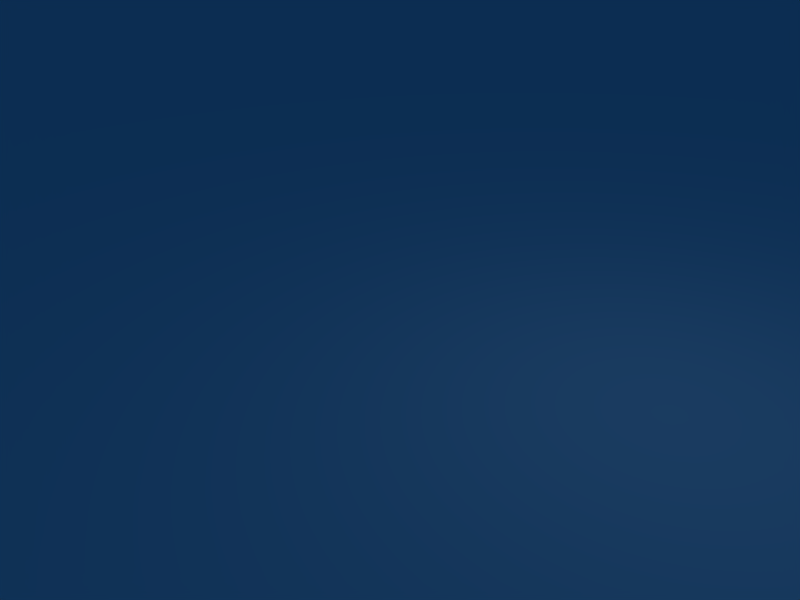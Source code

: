 # Source: teleporter.blend  (saved by Blender 2.43.0; exported with 4.5.12 LTS)
import bpy
from mathutils import Matrix  # noqa: F401  (used for matrix-valued properties, if any)

bpy.ops.wm.read_factory_settings(use_empty=True)
scene = bpy.context.scene
scene.name = 'Scene'

# ---- collections
col_collection_1 = bpy.data.collections.new('Collection 1'); scene.collection.children.link(col_collection_1)

# ---- materials (node trees are filled in below, after node groups)
mat_teleptthis = bpy.data.materials.new('teleptThis')
mat_teleptthis.alpha_threshold = 0.0
mat_teleptthis.roughness = 0.5
mat_teleptthis.line_color = (0.0, 0.0, 0.0, 1.0)

# ---- material node trees

# ---- world
world_world = bpy.data.worlds.new('World'); scene.world = world_world
world_world.color = (0.05656, 0.2208, 0.4)
world_world.use_sun_shadow = False
world_world.sun_shadow_jitter_overblur = 0.0
world_world.cycles.sampling_method = 'MANUAL'
world_world.cycles.sample_map_resolution = 256

# ---- cameras
cam_camera = bpy.data.cameras.new('Camera')
cam_camera.passepartout_alpha = 0.2
cam_camera.clip_end = 100.0
cam_camera.lens = 35.0
cam_camera.ortho_scale = 7.314
cam_camera.show_passepartout = False
cam_camera.show_safe_areas = True
cam_camera.dof.focus_distance = 0.0
cam_camera.dof.aperture_fstop = 128.0

# ---- lights
light_spot = bpy.data.lights.new('Spot', 'POINT')
light_spot.transmission_factor = 0.0
light_spot.cutoff_distance = 30.0
light_spot.energy = 100.0
light_spot.shadow_buffer_clip_start = 1.001
light_spot.shadow_soft_size = 1.0
light_spot.shadow_maximum_resolution = 0.006
light_spot.use_absolute_resolution = True
light_spot.cycles.use_multiple_importance_sampling = False

# ---- meshes
me_plane = bpy.data.meshes.new('Plane')
me_plane.from_pydata([(62.53, 62.53, 0.0), (62.53, -62.53, 0.0), (-62.53, -62.53, 0.0), (-62.53, 62.53, 0.0)], [], [(0, 3, 2, 1)])
me_plane.materials.append(mat_teleptthis)
me_plane.use_remesh_preserve_volume = False
me_plane.use_remesh_preserve_attributes = False
me_plane.use_mirror_vertex_groups = False
me_plane.update()

# ---- objects
ob_plane = bpy.data.objects.new('Plane', me_plane)
ob_lamp = bpy.data.objects.new('Lamp', light_spot)
ob_camera = bpy.data.objects.new('Camera', cam_camera)

# ---- transforms, parenting, visibility, modifiers, constraints
ob_plane.location = (0.0, 0.0, 0.0)
ob_plane.lock_rotations_4d = False
ob_plane.empty_display_type = 'ARROWS'
ob_plane.color = (0.0, 0.0, 0.0, 1.0)
ob_plane.lineart.crease_threshold = 0.0
ob_lamp.location = (4.076, 1.005, 5.904)
ob_lamp.rotation_euler = (0.6503, 0.05522, 1.866)
ob_lamp.lock_rotations_4d = False
ob_lamp.empty_display_type = 'ARROWS'
ob_lamp.color = (0.0, 0.0, 0.0, 0.0)
ob_lamp.lineart.crease_threshold = 0.0
ob_camera.location = (7.481, -6.508, 5.344)
ob_camera.rotation_euler = (1.109, 0.01082, 0.8149)
ob_camera.lock_rotations_4d = False
ob_camera.empty_display_type = 'ARROWS'
ob_camera.color = (0.0, 0.0, 0.0, 0.0)
ob_camera.display_type = 'WIRE'
ob_camera.lineart.crease_threshold = 0.0

# ---- collection membership
col_collection_1.objects.link(ob_plane)
col_collection_1.objects.link(ob_lamp)
col_collection_1.objects.link(ob_camera)

# ---- scene / render settings (as saved in the file)
scene.camera = ob_camera
scene.frame_start = 1; scene.frame_end = 250; scene.frame_set(1)
scene.render.engine = 'BLENDER_EEVEE_NEXT'
scene.render.image_settings.file_format = 'JPEG'
scene.render.image_settings.color_mode = 'RGB'
scene.render.image_settings.compression = 90
scene.render.resolution_x = 800
scene.render.resolution_y = 600
scene.render.pixel_aspect_x = 100.0
scene.render.pixel_aspect_y = 100.0
scene.render.fps = 25
scene.render.dither_intensity = 0.0
scene.render.use_compositing = False
scene.render.use_sequencer = False
scene.render.bake_margin = 2
scene.render.bake_bias = 0.0
scene.render.use_stamp_time = False
scene.render.use_stamp_date = False
scene.render.use_stamp_frame = False
scene.render.use_stamp_camera = False
scene.render.use_stamp_scene = False
scene.render.use_stamp_filename = False
scene.render.use_stamp_render_time = False
scene.render.stamp_font_size = 0
scene.cycles.use_denoising = False
scene.cycles.samples = 10
scene.cycles.sampling_pattern = 'TABULATED_SOBOL'
scene.cycles.light_sampling_threshold = 0.0
scene.cycles.use_adaptive_sampling = False
scene.cycles.use_light_tree = False
scene.cycles.blur_glossy = 0.0
scene.cycles.volume_bounces = 1
scene.cycles.pixel_filter_type = 'GAUSSIAN'
scene.cycles.sample_clamp_indirect = 0.0
scene.view_settings.view_transform = 'Raw'
bpy.context.view_layer.update()
